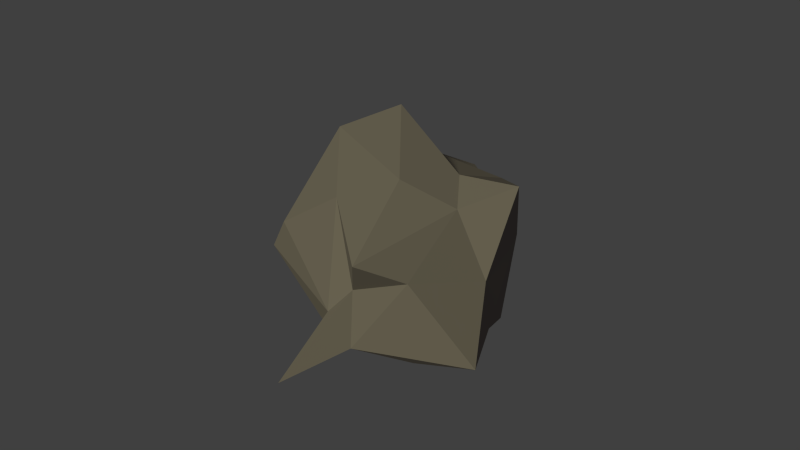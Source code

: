 # Source: Stone.blend  (saved by Blender 2.76.0; exported with 4.5.12 LTS)
import bpy
from mathutils import Matrix  # noqa: F401  (used for matrix-valued properties, if any)

bpy.ops.wm.read_factory_settings(use_empty=True)
scene = bpy.context.scene
scene.name = 'Scene'

# ---- collections
col_collection_1 = bpy.data.collections.new('Collection 1'); scene.collection.children.link(col_collection_1)

# ---- materials (node trees are filled in below, after node groups)
mat_material_001 = bpy.data.materials.new('Material.001')
mat_material_001.alpha_threshold = 0.0
mat_material_001.use_transparent_shadow = False
mat_material_001.diffuse_color = (0.2668, 0.2319, 0.2114, 1.0)
mat_material_001.specular_color = (0.09084, 0.09084, 0.09084)
mat_material_001.roughness = 0.5
mat_material_002 = bpy.data.materials.new('Material.002')
mat_material_002.alpha_threshold = 0.0
mat_material_002.use_transparent_shadow = False
mat_material_002.roughness = 0.5

# ---- material node trees

# ---- world
world_world = bpy.data.worlds.new('World'); scene.world = world_world
world_world.color = (0.05088, 0.05088, 0.05088)
world_world.use_sun_shadow = False
world_world.sun_shadow_jitter_overblur = 0.0
world_world.cycles.sampling_method = 'MANUAL'
world_world.cycles.sample_map_resolution = 256

# ---- cameras
cam_camera = bpy.data.cameras.new('Camera')
cam_camera.clip_end = 100.0
cam_camera.lens = 35.0
cam_camera.sensor_width = 32.0
cam_camera.sensor_height = 18.0
cam_camera.ortho_scale = 7.314
cam_camera.dof.focus_distance = 0.0
cam_camera.dof.aperture_fstop = 128.0

# ---- lights
light_lamp = bpy.data.lights.new('Lamp', 'SUN')
light_lamp.color = (0.9807, 1.0, 0.6938)
light_lamp.transmission_factor = 0.0
light_lamp.cutoff_distance = 30.0
light_lamp.angle = 0.1993
light_lamp.energy = 1.55
light_lamp.shadow_buffer_clip_start = 1.001
light_lamp.shadow_soft_size = 0.1
light_lamp.shadow_cascade_max_distance = 1000.0
light_lamp.cycles.use_multiple_importance_sampling = False

# ---- meshes
me_icosphere = bpy.data.meshes.new('Icosphere')
me_icosphere.from_pydata([(-0.003517, 0.0942, -1.013), (0.8685, -0.6726, -0.4812), (-0.4544, -1.178, -0.6621), (-1.148, 0.08881, -0.4739), (-0.6176, 1.299, -0.4141), (0.6603, 0.4747, -0.7692), (0.1525, -1.1, 0.3997), (-0.7701, -0.4798, 0.2636), (-0.5209, 0.6186, 0.5252), (0.4292, 0.7332, 0.2812), (0.8924, 0.04118, 0.6414), (-0.1442, 0.2863, 1.037), (-0.2133, -0.3825, -0.738), (0.2872, -0.45, -0.7383), (-0.02056, -0.8615, -0.4356), (0.7168, 0.02335, -0.5916), (0.3509, 0.2794, -0.9762), (-0.44, -0.3051, -0.5954), (-0.4834, -0.4703, -0.5386), (-0.1822, 0.3099, -0.8918), (-0.7695, 0.7066, -0.5455), (0.04532, 1.042, -0.5971), (0.7806, -0.271, 0.00452), (0.7573, 0.4881, 0.02884), (0.004966, -0.8437, 0.05105), (0.4207, -0.826, 0.1877), (-0.9956, -0.3121, -0.0648), (-0.1942, -0.8633, -0.1645), (-0.5157, 1.173, -0.01904), (-1.009, 0.1792, -0.09362), (0.5178, 0.8266, -0.2405), (0.11, 1.234, 0.2286), (0.5363, -0.2381, 0.5146), (-0.1745, -0.6975, 0.6687), (-0.5146, 0.1326, 0.3825), (-0.5796, 0.9136, 0.5001), (0.5875, 0.5495, 0.454), (0.1523, -0.3759, 0.7317), (0.4236, 0.07557, 0.6381), (-0.4281, -0.166, 0.9688), (-0.4053, 0.3361, 0.6908), (-0.01997, 0.3655, 0.6933)], [], [(0, 13, 12), (1, 13, 15), (0, 12, 17), (0, 17, 19), (0, 19, 16), (1, 15, 22), (2, 14, 24), (3, 18, 26), (4, 20, 28), (5, 21, 30), (1, 22, 25), (2, 24, 27), (3, 26, 29), (4, 28, 31), (5, 30, 23), (6, 32, 37), (7, 33, 39), (8, 34, 40), (9, 35, 41), (10, 36, 38), (38, 41, 11), (38, 36, 41), (36, 9, 41), (41, 40, 11), (41, 35, 40), (35, 8, 40), (40, 39, 11), (40, 34, 39), (34, 7, 39), (39, 37, 11), (39, 33, 37), (33, 6, 37), (37, 38, 11), (37, 32, 38), (32, 10, 38), (23, 36, 10), (23, 30, 36), (30, 9, 36), (31, 35, 9), (31, 28, 35), (28, 8, 35), (29, 34, 8), (29, 26, 34), (26, 7, 34), (27, 33, 7), (27, 24, 33), (24, 6, 33), (25, 32, 6), (25, 22, 32), (22, 10, 32), (30, 31, 9), (30, 21, 31), (21, 4, 31), (28, 29, 8), (28, 20, 29), (20, 3, 29), (26, 27, 7), (26, 18, 27), (18, 2, 27), (24, 25, 6), (24, 14, 25), (14, 1, 25), (22, 23, 10), (22, 15, 23), (15, 5, 23), (16, 21, 5), (16, 19, 21), (19, 4, 21), (19, 20, 4), (19, 17, 20), (17, 3, 20), (17, 18, 3), (17, 12, 18), (12, 2, 18), (15, 16, 5), (15, 13, 16), (13, 0, 16), (12, 14, 2), (12, 13, 14), (13, 1, 14)])
me_icosphere.materials.append(mat_material_001)
me_icosphere.materials.append(mat_material_002)
me_icosphere.use_remesh_preserve_volume = False
me_icosphere.use_remesh_preserve_attributes = False
me_icosphere.use_mirror_vertex_groups = False
me_icosphere.update()

# ---- objects
ob_icosphere = bpy.data.objects.new('Icosphere', me_icosphere)
ob_lamp = bpy.data.objects.new('Lamp', light_lamp)
ob_camera = bpy.data.objects.new('Camera', cam_camera)

# ---- transforms, parenting, visibility, modifiers, constraints
ob_icosphere.location = (0.01854, -0.6035, 0.4862)
ob_icosphere.scale = (1.532, 1.532, 1.532)
ob_icosphere.lineart.crease_threshold = 0.0
ob_lamp.location = (-0.7314, -15.5, 8.454)
ob_lamp.rotation_euler = (0.9935, 0.05437, 0.01193)
ob_lamp.lock_rotations_4d = False
ob_lamp.empty_display_type = 'ARROWS'
ob_lamp.color = (0.0, 0.0, 0.0, 0.0)
ob_lamp.lineart.crease_threshold = 0.0
ob_camera.location = (3.992, -8.931, 5.344)
ob_camera.rotation_euler = (1.109, 0.01082, 0.4442)
ob_camera.lock_rotations_4d = False
ob_camera.empty_display_type = 'ARROWS'
ob_camera.color = (0.0, 0.0, 0.0, 0.0)
ob_camera.display_type = 'WIRE'
ob_camera.lineart.crease_threshold = 0.0

# ---- collection membership
col_collection_1.objects.link(ob_icosphere)
col_collection_1.objects.link(ob_lamp)
col_collection_1.objects.link(ob_camera)

# ---- scene / render settings (as saved in the file)
scene.camera = ob_camera
scene.frame_start = 1; scene.frame_end = 250; scene.frame_set(57)
scene.render.engine = 'BLENDER_EEVEE_NEXT'
scene.render.resolution_percentage = 50
scene.render.dither_intensity = 0.0
scene.render.film_transparent = True
scene.cycles.use_denoising = False
scene.cycles.samples = 10
scene.cycles.sampling_pattern = 'TABULATED_SOBOL'
scene.cycles.light_sampling_threshold = 0.0
scene.cycles.use_adaptive_sampling = False
scene.cycles.use_light_tree = False
scene.cycles.blur_glossy = 0.0
scene.cycles.pixel_filter_type = 'GAUSSIAN'
scene.cycles.sample_clamp_indirect = 0.0
scene.view_settings.view_transform = 'Standard'
bpy.context.view_layer.update()
